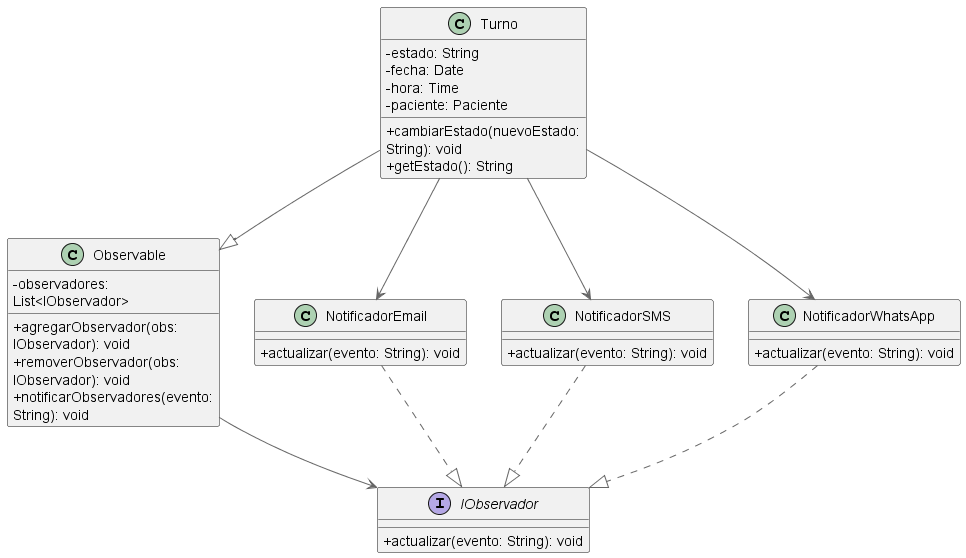

The diagram above was rendered by PlantUML. Its source (embedded in the PNG):
@startuml
!include <C4/C4_Container>
skinparam classAttributeIconSize 0

' ============================================
' INTERFAZ OBSERVADOR
' ============================================
interface IObservador {
  + actualizar(evento: String): void
}

' ============================================
' CLASE OBSERVABLE (SUJETO)
' ============================================
class Observable {
  - observadores: List<IObservador>
  + agregarObservador(obs: IObservador): void
  + removerObservador(obs: IObservador): void
  + notificarObservadores(evento: String): void
}

' ============================================
' CLASE TURNO (SUJETO CONCRETO)
' ============================================
class Turno {
  - estado: String
  - fecha: Date
  - hora: Time
  - paciente: Paciente
  + cambiarEstado(nuevoEstado: String): void
  + getEstado(): String
}

' ============================================
' OBSERVADORES CONCRETOS
' ============================================
class NotificadorEmail {
  + actualizar(evento: String): void
}

class NotificadorSMS {
  + actualizar(evento: String): void
}

class NotificadorWhatsApp {
  + actualizar(evento: String): void
}

' ============================================
' RELACIONES
' ============================================
Observable --> IObservador
Turno --|> Observable
NotificadorEmail ..|> IObservador
NotificadorSMS ..|> IObservador
NotificadorWhatsApp ..|> IObservador
Turno --> NotificadorEmail
Turno --> NotificadorSMS
Turno --> NotificadorWhatsApp

@enduml